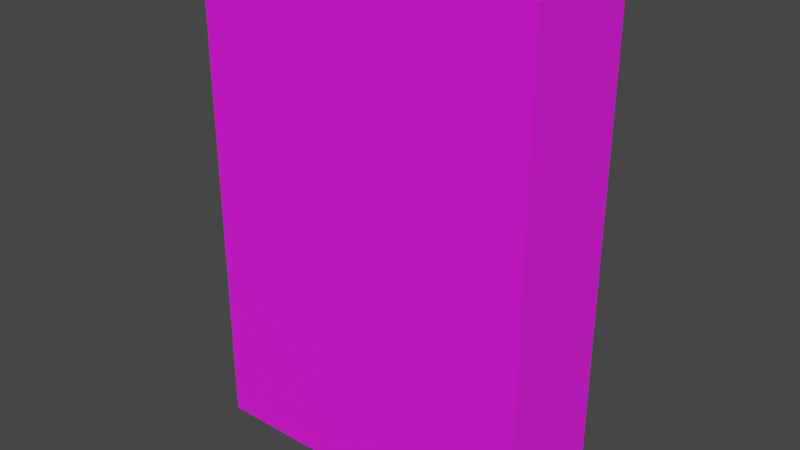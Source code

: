 # Source: book2.blend  (saved by Blender 2.93.20; exported with 4.5.12 LTS)
import bpy
from mathutils import Matrix  # noqa: F401  (used for matrix-valued properties, if any)

bpy.ops.wm.read_factory_settings(use_empty=True)
scene = bpy.context.scene
scene.name = 'Scene'

# ---- collections
col_collection = bpy.data.collections.new('Collection'); scene.collection.children.link(col_collection)

# ---- images (referenced by path relative to the original .blend; pixels are not part of the script)
import os
ASSET_DIR = os.environ.get("B2B_ASSET_DIR", "")  # directory of the original .blend (textures are referenced by path, not embedded)
HERE = os.path.dirname(os.path.abspath(__file__))  # packed textures are extracted next to this script under _unpacked/

def load_image(name, relpath, width, height, colorspace="sRGB"):
    """Load a texture the original file referenced (path relative to the .blend, or extracted next to this script)."""
    p = next((c for c in (os.path.join(HERE, relpath), os.path.join(ASSET_DIR, relpath)) if relpath and os.path.exists(c)), "")
    if p:
        img = bpy.data.images.load(p, check_existing=True)
        img.name = name
    else:  # same state as the original file: an image datablock whose file is absent (Cycles renders it pink)
        img = bpy.data.images.new(name, width, height)
        img.source = "FILE"
        img.filepath = "//" + (relpath or name)
    img.colorspace_settings.name = colorspace
    return img
img_blue_cover_jpg = load_image('blue cover.jpg', 'blue cover.jpg', 1024, 1024, 'sRGB')
img_pages_jpg = load_image('pages.jpg', 'pages.jpg', 1024, 1024, 'sRGB')

# ---- materials (node trees are filled in below, after node groups)
mat_cover = bpy.data.materials.new('cover')
mat_cover.use_transparent_shadow = False
mat_pages = bpy.data.materials.new('pages')
mat_pages.use_transparent_shadow = False

# ---- material node trees
mat_cover.use_nodes = True; mat_cover.node_tree.nodes.clear()
_N = mat_cover.node_tree.nodes; _L = mat_cover.node_tree.links
n0 = _N.new('ShaderNodeBsdfPrincipled'); n0.name = 'Principled BSDF'; n0.location = (10, 300)
n0.distribution = 'GGX'
n0.subsurface_method = 'BURLEY'
n0.inputs[2].default_value = 1.0
n0.inputs[3].default_value = 1.45
n0.inputs[27].default_value = (0.0, 0.0, 0.0, 1.0)
n0.inputs[28].default_value = 1.0
n1 = _N.new('ShaderNodeOutputMaterial'); n1.name = 'Material Output'; n1.location = (300, 300)
n2 = _N.new('ShaderNodeTexImage'); n2.name = 'Image Texture'; n2.location = (-180, 280)
n2.image = img_blue_cover_jpg
_L.new(n0.outputs[0], n1.inputs[0])
_L.new(n2.outputs[0], n0.inputs[0])
n1.is_active_output = True
mat_pages.use_nodes = True; mat_pages.node_tree.nodes.clear()
_N = mat_pages.node_tree.nodes; _L = mat_pages.node_tree.links
n0 = _N.new('ShaderNodeBsdfPrincipled'); n0.name = 'Principled BSDF'; n0.location = (10, 300)
n0.distribution = 'GGX'
n0.subsurface_method = 'BURLEY'
n0.inputs[3].default_value = 1.45
n0.inputs[27].default_value = (0.0, 0.0, 0.0, 1.0)
n0.inputs[28].default_value = 1.0
n1 = _N.new('ShaderNodeOutputMaterial'); n1.name = 'Material Output'; n1.location = (300, 300)
n2 = _N.new('ShaderNodeTexImage'); n2.name = 'Image Texture'; n2.location = (-280, 280)
n2.image = img_pages_jpg
_L.new(n0.outputs[0], n1.inputs[0])
_L.new(n2.outputs[0], n0.inputs[0])
n1.is_active_output = True

# ---- world
world_world = bpy.data.worlds.new('World'); scene.world = world_world
world_world.use_nodes = True; world_world.node_tree.nodes.clear()
_N = world_world.node_tree.nodes; _L = world_world.node_tree.links
n0 = _N.new('ShaderNodeOutputWorld'); n0.name = 'World Output'; n0.location = (300, 300)
n1 = _N.new('ShaderNodeBackground'); n1.name = 'Background'; n1.location = (10, 300)
n1.inputs[0].default_value = (0.05088, 0.05088, 0.05088, 1.0)
_L.new(n1.outputs[0], n0.inputs[0])
n0.is_active_output = True
world_world.color = (0.05088, 0.05088, 0.05088)
world_world.use_sun_shadow = False
world_world.sun_shadow_jitter_overblur = 0.0

# ---- meshes
me_cube = bpy.data.meshes.new('Cube')
me_cube.from_pydata([(-0.567, -1.0, -1.0), (-0.567, -1.0, 1.0), (-0.567, 1.0, -1.0), (-0.567, 1.0, 1.0), (0.8153, -1.0, -1.0), (0.8153, -1.0, 1.0), (0.8153, 1.0, -1.0), (0.8153, 1.0, 1.0), (-0.567, 0.8, -1.0), (-0.567, -0.8, -1.0), (-0.567, -0.8, 1.0), (-0.567, 0.8, 1.0), (0.8153, -0.8, -1.0), (0.8153, -0.6, -1.0), (0.8153, -0.4, -1.0), (0.8153, -0.2, -1.0), (0.8153, 0.0, -1.0), (0.8153, 0.2, -1.0), (0.8153, 0.4, -1.0), (0.8153, 0.6, -1.0), (0.8153, 0.8, -1.0), (0.8153, 0.8, 1.0), (0.8153, 0.6, 1.0), (0.8153, 0.4, 1.0), (0.8153, 0.2, 1.0), (0.8153, 0.0, 1.0), (0.8153, -0.2, 1.0), (0.8153, -0.4, 1.0), (0.8153, -0.6, 1.0), (0.8153, -0.8, 1.0), (0.7821, 1.0, -1.0), (0.7821, 1.0, 1.0), (0.7821, -1.0, -1.0), (0.7821, -1.0, 1.0), (0.7821, 0.8, 1.0), (0.7821, 0.6, 1.0), (0.7821, 0.4, 1.0), (0.7821, 0.2, 1.0), (0.7821, 0.0, 1.0), (0.7821, -0.2, 1.0), (0.7821, -0.4, 1.0), (0.7821, -0.6, 1.0), (0.7821, -0.8, 1.0), (0.7821, 0.8, -1.0), (0.7821, 0.6, -1.0), (0.7821, 0.4, -1.0), (0.7821, 0.2, -1.0), (0.7821, 0.0, -1.0), (0.7821, -0.2, -1.0), (0.7821, -0.4, -1.0), (0.7821, -0.6, -1.0), (0.7821, -0.8, -1.0), (-0.5061, 0.7571, -0.9464), (-0.5061, 0.5678, -0.9464), (-0.5061, 0.3786, -0.9464), (-0.5061, 0.1893, -0.9464), (-0.5061, 0.0, -0.9464), (-0.5061, -0.1893, -0.9464), (-0.5061, -0.3786, -0.9464), (-0.5061, -0.5678, -0.9464), (-0.5061, -0.7571, -0.9464), (-0.5061, -0.7571, 0.9464), (-0.5061, -0.5678, 0.9464), (-0.5061, -0.3786, 0.9464), (-0.5061, -0.1893, 0.9464), (-0.5061, 0.0, 0.9464), (-0.5061, 0.1893, 0.9464), (-0.5061, 0.3786, 0.9464), (-0.5061, 0.5678, 0.9464), (-0.5061, 0.7571, 0.9464), (0.7707, 0.7571, -0.9464), (0.7707, 0.5678, -0.9464), (0.7707, 0.3786, -0.9464), (0.7707, 0.1893, -0.9464), (0.7707, 0.0, -0.9464), (0.7707, -0.1893, -0.9464), (0.7707, -0.3786, -0.9464), (0.7707, -0.5678, -0.9464), (0.7707, -0.7571, -0.9464), (0.7707, 0.7571, 0.9464), (0.7707, 0.5678, 0.9464), (0.7707, 0.3786, 0.9464), (0.7707, 0.1893, 0.9464), (0.7707, 0.0, 0.9464), (0.7707, -0.1893, 0.9464), (0.7707, -0.3786, 0.9464), (0.7707, -0.5678, 0.9464), (0.7707, -0.7571, 0.9464)], [], [(8, 11, 3, 2), (33, 1, 0, 32, 4, 5), (51, 12, 4, 32), (42, 10, 1, 33), (31, 3, 11, 34), (11, 8, 52, 69), (37, 36, 81, 82), (44, 45, 72, 71), (9, 10, 61, 60), (38, 37, 82, 83), (45, 46, 73, 72), (30, 6, 20, 43), (43, 20, 19, 44), (44, 19, 18, 45), (45, 18, 17, 46), (46, 17, 16, 47), (47, 16, 15, 48), (48, 15, 14, 49), (49, 14, 13, 50), (50, 13, 12, 51), (31, 7, 6, 30, 2, 3), (0, 1, 10, 9), (10, 42, 87, 61), (39, 38, 83, 84), (34, 11, 69, 79), (46, 47, 74, 73), (40, 39, 84, 85), (51, 9, 60, 78), (47, 48, 75, 74), (8, 43, 70, 52), (41, 40, 85, 86), (48, 49, 76, 75), (42, 41, 86, 87), (35, 34, 79, 80), (49, 50, 77, 76), (36, 35, 80, 81), (50, 51, 78, 77), (43, 44, 71, 70), (2, 30, 43, 8), (28, 41, 42, 29), (27, 40, 41, 28), (26, 39, 40, 27), (25, 38, 39, 26), (24, 37, 38, 25), (23, 36, 37, 24), (22, 35, 36, 23), (21, 34, 35, 22), (7, 31, 34, 21), (29, 42, 33, 5), (9, 51, 32, 0), (79, 69, 68, 80), (80, 68, 67, 81), (81, 67, 66, 82), (82, 66, 65, 83), (83, 65, 64, 84), (84, 64, 63, 85), (85, 63, 62, 86), (86, 62, 61, 87), (60, 61, 62, 59), (59, 62, 63, 58), (58, 63, 64, 57), (57, 64, 65, 56), (56, 65, 66, 55), (55, 66, 67, 54), (54, 67, 68, 53), (53, 68, 69, 52), (59, 77, 78, 60), (58, 76, 77, 59), (57, 75, 76, 58), (56, 74, 75, 57), (55, 73, 74, 56), (54, 72, 73, 55), (53, 71, 72, 54), (52, 70, 71, 53), (29, 5, 4, 12, 13, 14, 15, 16, 17, 18, 19, 20, 6, 7, 21, 22, 23, 24, 25, 26, 27, 28)])
me_cube.polygons.foreach_set('material_index', [0, 0, 0, 0, 0, 0, 0, 0, 0, 0, 0, 0, 0, 0, 0, 0, 0, 0, 0, 0, 0, 0, 0, 0, 0, 0, 0, 0, 0, 0, 0, 0, 0, 0, 0, 0, 0, 0, 0, 0, 0, 0, 0, 0, 0, 0, 0, 0, 0, 0, 1, 1, 1, 1, 1, 1, 1, 1, 1, 1, 1, 1, 1, 1, 1, 1, 1, 1, 1, 1, 1, 1, 1, 1, 0])
_uv = me_cube.uv_layers.new(name='UVMap')
_uv.uv.foreach_set('vector', [0.3337, 0.8055, 0.3337, 0.08211, 0.2846, 0.08211, 0.2846, 0.8055, 0.4202, 0.9544, 0.0339, 0.9544, 0.0339, 0.03707, 0.4202, 0.03707, 0.4315, 0.03707, 0.4315, 0.9544, 0.5751, 0.1, 0.5864, 0.1, 0.5864, 0.0, 0.5751, 0.0, 0.205, 0.2331, 0.205, 0.9077, 0.1372, 0.9077, 0.1372, 0.2331, 0.2857, 0.3348, 0.2857, 0.8884, 0.2301, 0.8884, 0.2301, 0.3348, 0.3467, 0.9223, 0.1163, 0.9223, 0.1225, 0.8969, 0.3405, 0.8969, 0.3467, 0.3532, 0.3467, 0.2696, 0.3405, 0.2786, 0.3405, 0.3577, 0.1163, 0.186, 0.1163, 0.2696, 0.1225, 0.2786, 0.1225, 0.1994, 0.1163, 0.9223, 0.3467, 0.9223, 0.3405, 0.8969, 0.1225, 0.8969, 0.3467, 0.4368, 0.3467, 0.3532, 0.3405, 0.3577, 0.3405, 0.4368, 0.1163, 0.2696, 0.1163, 0.3532, 0.1225, 0.3577, 0.1225, 0.2786, 0.5751, 1.0, 0.5864, 1.0, 0.5864, 0.9, 0.5751, 0.9, 0.5751, 0.9, 0.5864, 0.9, 0.5864, 0.8, 0.5751, 0.8, 0.5751, 0.8, 0.5864, 0.8, 0.5864, 0.7, 0.5751, 0.7, 0.5751, 0.7, 0.5864, 0.7, 0.5864, 0.6, 0.5751, 0.6, 0.5751, 0.6, 0.5864, 0.6, 0.5864, 0.5, 0.5751, 0.5, 0.5751, 0.5, 0.5864, 0.5, 0.5864, 0.4, 0.5751, 0.4, 0.5751, 0.4, 0.5864, 0.4, 0.5864, 0.3, 0.5751, 0.3, 0.5751, 0.3, 0.5864, 0.3, 0.5864, 0.2, 0.5751, 0.2, 0.5751, 0.2, 0.5864, 0.2, 0.5864, 0.1, 0.5751, 0.1, 0.9676, 0.961, 0.9782, 0.961, 0.9782, 0.03763, 0.9676, 0.03763, 0.5521, 0.03763, 0.5521, 0.961, 0.1213, 0.1459, 0.1213, 0.8725, 0.1706, 0.8725, 0.1706, 0.1459, 0.3467, 0.9223, 0.3467, 0.3584, 0.3405, 0.3632, 0.3405, 0.8969, 0.3467, 0.5204, 0.3467, 0.4368, 0.3405, 0.4368, 0.3405, 0.5159, 0.5751, 1.0, 0.1172, 1.0, 0.1379, 0.9732, 0.5712, 0.9732, 0.1163, 0.3532, 0.1163, 0.4368, 0.1225, 0.4368, 0.1225, 0.3577, 0.3467, 0.604, 0.3467, 0.5204, 0.3405, 0.5159, 0.3405, 0.595, 0.1163, 0.3584, 0.1163, 0.9223, 0.1225, 0.8969, 0.1225, 0.3632, 0.1163, 0.4368, 0.1163, 0.5204, 0.1225, 0.5159, 0.1225, 0.4368, 0.1163, 0.9223, 0.1163, 0.3584, 0.1225, 0.3632, 0.1225, 0.8969, 0.3467, 0.6876, 0.3467, 0.604, 0.3405, 0.595, 0.3405, 0.6741, 0.1163, 0.5204, 0.1163, 0.604, 0.1225, 0.595, 0.1225, 0.5159, 0.3467, 0.7712, 0.3467, 0.6876, 0.3405, 0.6741, 0.3405, 0.7533, 0.3467, 0.186, 0.3467, 0.1024, 0.3405, 0.1203, 0.3405, 0.1994, 0.1163, 0.604, 0.1163, 0.6876, 0.1225, 0.6741, 0.1225, 0.595, 0.3467, 0.2696, 0.3467, 0.186, 0.3405, 0.1994, 0.3405, 0.2786, 0.1163, 0.6876, 0.1163, 0.7712, 0.1225, 0.7533, 0.1225, 0.6741, 0.1163, 0.1024, 0.1163, 0.186, 0.1225, 0.1994, 0.1225, 0.1203, 0.1172, 1.0, 0.5751, 1.0, 0.5751, 0.9, 0.1172, 0.9, 0.5864, 0.2, 0.5751, 0.2, 0.5751, 0.1, 0.5864, 0.1, 0.5864, 0.3, 0.5751, 0.3, 0.5751, 0.2, 0.5864, 0.2, 0.5864, 0.4, 0.5751, 0.4, 0.5751, 0.3, 0.5864, 0.3, 0.5864, 0.5, 0.5751, 0.5, 0.5751, 0.4, 0.5864, 0.4, 0.5864, 0.6, 0.5751, 0.6, 0.5751, 0.5, 0.5864, 0.5, 0.5864, 0.7, 0.5751, 0.7, 0.5751, 0.6, 0.5864, 0.6, 0.5864, 0.8, 0.5751, 0.8, 0.5751, 0.7, 0.5864, 0.7, 0.5864, 0.9, 0.5751, 0.9, 0.5751, 0.8, 0.5864, 0.8, 0.5864, 1.0, 0.5751, 1.0, 0.5751, 0.9, 0.5864, 0.9, 0.5864, 0.1, 0.5751, 0.1, 0.5751, 0.0, 0.5864, 0.0, 0.1172, 0.1, 0.5751, 0.1, 0.5751, 0.0, 0.1172, 0.0, 1.001, 0.9603, 0.007495, 0.9603, 0.007495, 0.8452, 1.001, 0.8452, 1.001, 0.8452, 0.007495, 0.8452, 0.007495, 0.7302, 1.001, 0.7302, 1.001, 0.7302, 0.007495, 0.7302, 0.007495, 0.6151, 1.001, 0.6151, 1.001, 0.6151, 0.007495, 0.6151, 0.007495, 0.5, 1.001, 0.5, 1.001, 0.5, 0.007495, 0.5, 0.007495, 0.3849, 1.001, 0.3849, 1.001, 0.3849, 0.007495, 0.3849, 0.007495, 0.2698, 1.001, 0.2698, 1.001, 0.2698, 0.007495, 0.2698, 0.007495, 0.1548, 1.001, 0.1548, 1.001, 0.1548, 0.007495, 0.1548, 0.007495, 0.03969, 1.001, 0.03969, 0.00497, 0.9805, 0.995, 0.9805, 0.995, 0.8604, 0.00497, 0.8604, 0.00497, 0.8604, 0.995, 0.8604, 0.995, 0.7403, 0.00497, 0.7403, 0.00497, 0.7403, 0.995, 0.7403, 0.995, 0.6201, 0.00497, 0.6201, 0.00497, 0.6201, 0.995, 0.6201, 0.995, 0.5, 0.00497, 0.5, 0.00497, 0.5, 0.995, 0.5, 0.995, 0.3799, 0.00497, 0.3799, 0.00497, 0.3799, 0.995, 0.3799, 0.995, 0.2597, 0.00497, 0.2597, 0.00497, 0.2597, 0.995, 0.2597, 0.995, 0.1396, 0.00497, 0.1396, 0.00497, 0.1396, 0.995, 0.1396, 0.995, 0.01945, 0.00497, 0.01945, 0.003301, 0.1303, 0.9976, 0.1303, 0.9976, 0.007126, 0.003301, 0.007126, 0.003301, 0.2536, 0.9976, 0.2536, 0.9976, 0.1303, 0.003301, 0.1303, 0.003301, 0.3768, 0.9976, 0.3768, 0.9976, 0.2536, 0.003301, 0.2536, 0.003301, 0.5, 0.9976, 0.5, 0.9976, 0.3768, 0.003301, 0.3768, 0.003301, 0.6232, 0.9976, 0.6232, 0.9976, 0.5, 0.003301, 0.5, 0.003301, 0.7464, 0.9976, 0.7464, 0.9976, 0.6232, 0.003301, 0.6232, 0.003301, 0.8697, 0.9976, 0.8697, 0.9976, 0.7464, 0.003301, 0.7464, 0.003301, 0.9929, 0.9976, 0.9929, 0.9976, 0.8697, 0.003301, 0.8697, 0.4425, 0.9597, 0.4282, 0.9597, 0.4282, 0.04031, 0.4425, 0.04031, 0.4569, 0.04031, 0.4713, 0.04031, 0.4856, 0.04031, 0.5, 0.04031, 0.5144, 0.04031, 0.5287, 0.04031, 0.5431, 0.04031, 0.5575, 0.04031, 0.5718, 0.04031, 0.5718, 0.9597, 0.5575, 0.9597, 0.5431, 0.9597, 0.5287, 0.9597, 0.5144, 0.9597, 0.5, 0.9597, 0.4856, 0.9597, 0.4713, 0.9597, 0.4569, 0.9597])
me_cube.materials.append(mat_cover)
me_cube.materials.append(mat_pages)
me_cube.use_remesh_fix_poles = True
me_cube.use_remesh_preserve_attributes = False
me_cube.update()

# ---- objects
ob_cube = bpy.data.objects.new('Cube', me_cube)

# ---- transforms, parenting, visibility, modifiers, constraints
ob_cube.location = (0.0, 0.0, 1.0)
ob_cube.scale = (1.0, 0.24, 1.0)

# ---- collection membership
col_collection.objects.link(ob_cube)

# ---- scene / render settings (as saved in the file)
scene.frame_start = 1; scene.frame_end = 250; scene.frame_set(1)
scene.render.engine = 'BLENDER_EEVEE_NEXT'
scene.cycles.use_denoising = False
scene.cycles.samples = 128
scene.cycles.sampling_pattern = 'TABULATED_SOBOL'
scene.cycles.use_adaptive_sampling = False
scene.cycles.use_light_tree = False
scene.view_settings.view_transform = 'Filmic'
bpy.context.view_layer.update()

# ---- added for rendering (the .blend has no active camera and no usable light): camera, sun
cam_auto = bpy.data.cameras.new('AutoCamera')
cam_auto.lens = 50.0
cam_auto.sensor_width = 36.0
cam_auto.clip_end = 1000.0
ob_auto_camera = bpy.data.objects.new('AutoCamera', cam_auto)
scene.collection.objects.link(ob_auto_camera)
ob_auto_camera.location = (2.41696, -2.75141, 2.83428)
ob_auto_camera.rotation_euler = (1.09748, -7.21219e-08, 0.694738)
scene.camera = ob_auto_camera
light_auto_sun = bpy.data.lights.new('AutoSun', 'SUN')
light_auto_sun.energy = 3.0
light_auto_sun.angle = 0.0523599
ob_auto_sun = bpy.data.objects.new('AutoSun', light_auto_sun)
scene.collection.objects.link(ob_auto_sun)
ob_auto_sun.rotation_euler = (0.872665, 0.174533, 0.523599)
bpy.context.view_layer.update()
